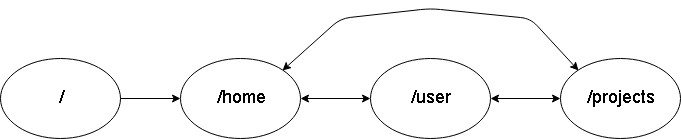

The diagram above was exported from draw.io. Its source (the exported page's mxGraphModel, read from the mxfile embedded in the PNG):
<mxGraphModel dx="1394" dy="767" grid="1" gridSize="10" guides="1" tooltips="1" connect="1" arrows="1" fold="1" page="1" pageScale="1" pageWidth="827" pageHeight="1169" math="0" shadow="0">
  <root>
    <mxCell id="0" />
    <mxCell id="1" parent="0" />
    <mxCell id="ocWaUKNw2URHDeRhgtLm-1" value="&lt;font style=&quot;font-size: 18px&quot;&gt;/&lt;/font&gt;" style="ellipse;whiteSpace=wrap;html=1;" vertex="1" parent="1">
      <mxGeometry y="250" width="120" height="80" as="geometry" />
    </mxCell>
    <mxCell id="ocWaUKNw2URHDeRhgtLm-2" value="" style="endArrow=classic;html=1;exitX=1;exitY=0.5;exitDx=0;exitDy=0;entryX=0;entryY=0.5;entryDx=0;entryDy=0;" edge="1" parent="1" source="ocWaUKNw2URHDeRhgtLm-1" target="ocWaUKNw2URHDeRhgtLm-3">
      <mxGeometry width="50" height="50" relative="1" as="geometry">
        <mxPoint x="270" y="400" as="sourcePoint" />
        <mxPoint x="220" y="290" as="targetPoint" />
      </mxGeometry>
    </mxCell>
    <mxCell id="ocWaUKNw2URHDeRhgtLm-3" value="&lt;font style=&quot;font-size: 18px&quot;&gt;/home&lt;/font&gt;" style="ellipse;whiteSpace=wrap;html=1;" vertex="1" parent="1">
      <mxGeometry x="180" y="250" width="120" height="80" as="geometry" />
    </mxCell>
    <mxCell id="ocWaUKNw2URHDeRhgtLm-6" value="&lt;font style=&quot;font-size: 18px&quot;&gt;/user&lt;/font&gt;" style="ellipse;whiteSpace=wrap;html=1;" vertex="1" parent="1">
      <mxGeometry x="370" y="250" width="120" height="80" as="geometry" />
    </mxCell>
    <mxCell id="ocWaUKNw2URHDeRhgtLm-9" value="&lt;font style=&quot;font-size: 18px&quot;&gt;/projects&lt;/font&gt;" style="ellipse;whiteSpace=wrap;html=1;" vertex="1" parent="1">
      <mxGeometry x="560" y="250" width="120" height="80" as="geometry" />
    </mxCell>
    <mxCell id="ocWaUKNw2URHDeRhgtLm-11" value="" style="endArrow=classic;startArrow=classic;html=1;exitX=1;exitY=0.5;exitDx=0;exitDy=0;entryX=0;entryY=0.5;entryDx=0;entryDy=0;" edge="1" parent="1" source="ocWaUKNw2URHDeRhgtLm-3" target="ocWaUKNw2URHDeRhgtLm-6">
      <mxGeometry width="50" height="50" relative="1" as="geometry">
        <mxPoint x="370" y="320" as="sourcePoint" />
        <mxPoint x="420" y="270" as="targetPoint" />
      </mxGeometry>
    </mxCell>
    <mxCell id="ocWaUKNw2URHDeRhgtLm-12" value="" style="endArrow=classic;startArrow=classic;html=1;exitX=1;exitY=0.5;exitDx=0;exitDy=0;entryX=0;entryY=0.5;entryDx=0;entryDy=0;" edge="1" parent="1" source="ocWaUKNw2URHDeRhgtLm-6" target="ocWaUKNw2URHDeRhgtLm-9">
      <mxGeometry width="50" height="50" relative="1" as="geometry">
        <mxPoint x="560" y="289" as="sourcePoint" />
        <mxPoint x="610" y="289" as="targetPoint" />
      </mxGeometry>
    </mxCell>
    <mxCell id="ocWaUKNw2URHDeRhgtLm-13" value="" style="endArrow=classic;startArrow=classic;html=1;entryX=0;entryY=0;entryDx=0;entryDy=0;exitX=1;exitY=0;exitDx=0;exitDy=0;" edge="1" parent="1" source="ocWaUKNw2URHDeRhgtLm-3" target="ocWaUKNw2URHDeRhgtLm-9">
      <mxGeometry width="50" height="50" relative="1" as="geometry">
        <mxPoint x="380" y="430" as="sourcePoint" />
        <mxPoint x="430" y="380" as="targetPoint" />
        <Array as="points">
          <mxPoint x="340" y="210" />
          <mxPoint x="430" y="200" />
          <mxPoint x="530" y="210" />
        </Array>
      </mxGeometry>
    </mxCell>
  </root>
</mxGraphModel>